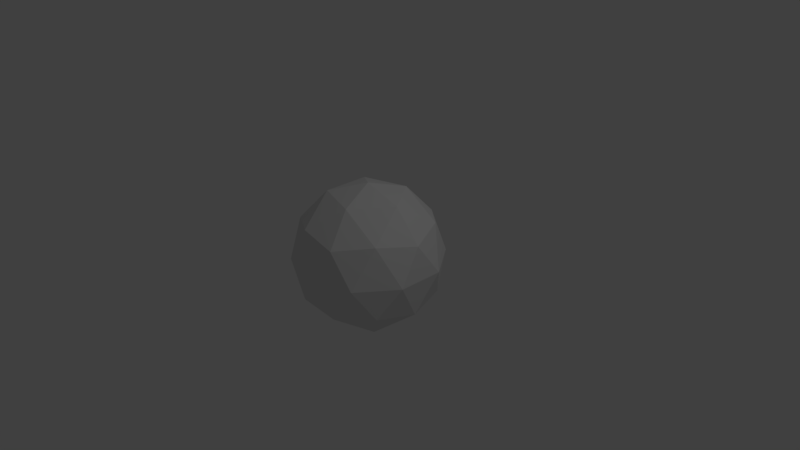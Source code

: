 # Source: fireball.blend  (saved by Blender 2.79.0; exported with 4.5.12 LTS)
import bpy
from mathutils import Matrix  # noqa: F401  (used for matrix-valued properties, if any)

bpy.ops.wm.read_factory_settings(use_empty=True)
scene = bpy.context.scene
scene.name = 'Scene'

# ---- collections
col_collection_1 = bpy.data.collections.new('Collection 1'); scene.collection.children.link(col_collection_1)

# ---- materials (node trees are filled in below, after node groups)
mat_fire = bpy.data.materials.new('fire')
mat_fire.alpha_threshold = 0.0
mat_fire.use_transparent_shadow = False
mat_fire.roughness = 0.5

# ---- material node trees

# ---- world
world_world = bpy.data.worlds.new('World'); scene.world = world_world
world_world.color = (0.05088, 0.05088, 0.05088)
world_world.use_sun_shadow = False
world_world.sun_shadow_jitter_overblur = 0.0
world_world.cycles.sampling_method = 'MANUAL'

# ---- cameras
cam_camera = bpy.data.cameras.new('Camera')
cam_camera.clip_end = 100.0
cam_camera.lens = 35.0
cam_camera.sensor_width = 32.0
cam_camera.sensor_height = 18.0
cam_camera.ortho_scale = 7.314
cam_camera.dof.focus_distance = 0.0
cam_camera.dof.aperture_fstop = 128.0

# ---- lights
light_lamp = bpy.data.lights.new('Lamp', 'POINT')
light_lamp.transmission_factor = 0.0
light_lamp.cutoff_distance = 30.0
light_lamp.energy = 100.0
light_lamp.shadow_buffer_clip_start = 1.001
light_lamp.shadow_soft_size = 0.1
light_lamp.shadow_maximum_resolution = 0.006
light_lamp.use_absolute_resolution = True

# ---- meshes
me_icosphere = bpy.data.meshes.new('Icosphere')
me_icosphere.from_pydata([(0.0, 0.0, -1.0), (0.7236, -0.5257, -0.4472), (-0.2764, -0.8506, -0.4472), (-0.8944, 0.0, -0.4472), (-0.2764, 0.8506, -0.4472), (0.7236, 0.5257, -0.4472), (0.2764, -0.8506, 0.4472), (-0.7236, -0.5257, 0.4472), (-0.7236, 0.5257, 0.4472), (0.2764, 0.8506, 0.4472), (0.8944, 0.0, 0.4472), (0.0, 0.0, 1.0), (-0.1625, -0.5, -0.8507), (0.4253, -0.309, -0.8507), (0.2629, -0.809, -0.5257), (0.8506, 0.0, -0.5257), (0.4253, 0.309, -0.8507), (-0.5257, 0.0, -0.8507), (-0.6882, -0.5, -0.5257), (-0.1625, 0.5, -0.8507), (-0.6882, 0.5, -0.5257), (0.2629, 0.809, -0.5257), (0.9511, -0.309, 0.0), (0.9511, 0.309, 0.0), (0.0, -1.0, 0.0), (0.5878, -0.809, 0.0), (-0.9511, -0.309, 0.0), (-0.5878, -0.809, 0.0), (-0.5878, 0.809, 0.0), (-0.9511, 0.309, 0.0), (0.5878, 0.809, 0.0), (0.0, 1.0, 0.0), (0.6882, -0.5, 0.5257), (-0.2629, -0.809, 0.5257), (-0.8506, 0.0, 0.5257), (-0.2629, 0.809, 0.5257), (0.6882, 0.5, 0.5257), (0.1625, -0.5, 0.8507), (0.5257, 0.0, 0.8507), (-0.4253, -0.309, 0.8507), (-0.4253, 0.309, 0.8507), (0.1625, 0.5, 0.8507)], [], [(0, 13, 12), (1, 13, 15), (0, 12, 17), (0, 17, 19), (0, 19, 16), (1, 15, 22), (2, 14, 24), (3, 18, 26), (4, 20, 28), (5, 21, 30), (1, 22, 25), (2, 24, 27), (3, 26, 29), (4, 28, 31), (5, 30, 23), (6, 32, 37), (7, 33, 39), (8, 34, 40), (9, 35, 41), (10, 36, 38), (38, 41, 11), (38, 36, 41), (36, 9, 41), (41, 40, 11), (41, 35, 40), (35, 8, 40), (40, 39, 11), (40, 34, 39), (34, 7, 39), (39, 37, 11), (39, 33, 37), (33, 6, 37), (37, 38, 11), (37, 32, 38), (32, 10, 38), (23, 36, 10), (23, 30, 36), (30, 9, 36), (31, 35, 9), (31, 28, 35), (28, 8, 35), (29, 34, 8), (29, 26, 34), (26, 7, 34), (27, 33, 7), (27, 24, 33), (24, 6, 33), (25, 32, 6), (25, 22, 32), (22, 10, 32), (30, 31, 9), (30, 21, 31), (21, 4, 31), (28, 29, 8), (28, 20, 29), (20, 3, 29), (26, 27, 7), (26, 18, 27), (18, 2, 27), (24, 25, 6), (24, 14, 25), (14, 1, 25), (22, 23, 10), (22, 15, 23), (15, 5, 23), (16, 21, 5), (16, 19, 21), (19, 4, 21), (19, 20, 4), (19, 17, 20), (17, 3, 20), (17, 18, 3), (17, 12, 18), (12, 2, 18), (15, 16, 5), (15, 13, 16), (13, 0, 16), (12, 14, 2), (12, 13, 14), (13, 1, 14)])
_uv = me_icosphere.uv_layers.new(name='UVMap')
_uv.uv.foreach_set('vector', [0.2487, 0.8441, 0.1939, 0.6807, 0.325, 0.7138, 0.1273, 0.5432, 0.1939, 0.6807, 0.04775, 0.6807, 0.2487, 0.8441, 0.325, 0.7138, 0.3311, 0.9111, 0.2487, 0.8441, 0.3311, 0.9111, 0.2039, 1.0, 0.2487, 0.8441, 0.2039, 1.0, 0.1191, 0.8576, 0.1273, 0.5432, 0.04775, 0.6807, 0.01712, 0.5369, 0.4436, 0.4429, 0.4045, 0.5369, 0.3354, 0.371, 0.6616, 0.2684, 0.559, 0.371, 0.559, 0.1659, 0.743, 0.6905, 0.8728, 0.6834, 0.7935, 0.8565, 0.1082, 0.4429, 9.416e-07, 0.371, 0.09549, 0.2684, 0.8058, 0.4603, 0.7227, 0.3268, 0.8688, 0.3196, 0.4436, 0.4429, 0.3354, 0.371, 0.4309, 0.2684, 0.6616, 0.2684, 0.559, 0.1659, 0.6708, 0.1025, 0.743, 0.6905, 0.7935, 0.8565, 0.6634, 0.8169, 0.1082, 0.4429, 0.09549, 0.2684, 0.2236, 0.371, 0.9193, 0.1536, 0.7895, 0.1465, 0.8705, 0.0, 0.6623, 0.8441, 0.6046, 1.0, 0.5432, 0.8576, 0.535, 0.5432, 0.6145, 0.6807, 0.4684, 0.6807, 0.1082, 0.094, 0.0691, 0.0, 0.2073, 1.384e-07, 0.3262, 0.2684, 0.2236, 0.1659, 0.3354, 0.1025, 0.3311, 0.9111, 0.3373, 0.7138, 0.4136, 0.8441, 0.3354, 0.1025, 0.2236, 0.1659, 0.2073, 1.384e-07, 0.2236, 0.1659, 0.1082, 0.094, 0.2073, 1.384e-07, 0.3373, 0.7138, 0.4684, 0.6807, 0.4136, 0.8441, 0.3373, 0.7138, 0.4086, 0.5369, 0.4684, 0.6807, 0.4086, 0.5369, 0.535, 0.5432, 0.4684, 0.6807, 0.4684, 0.6807, 0.5432, 0.8576, 0.4136, 0.8441, 0.4684, 0.6807, 0.6145, 0.6807, 0.5432, 0.8576, 0.6145, 0.6807, 0.6623, 0.8441, 0.5432, 0.8576, 0.5432, 0.8576, 0.4584, 1.0, 0.4136, 0.8441, 0.5432, 0.8576, 0.6046, 1.0, 0.4584, 1.0, 1.0, 0.08251, 0.9193, 0.1536, 0.8705, 0.0, 0.4584, 1.0, 0.3311, 0.9111, 0.4136, 0.8441, 0.8705, 0.0, 0.7895, 0.1465, 0.7244, 0.00724, 0.7895, 0.1465, 0.6708, 0.1659, 0.7244, 0.00724, 0.2236, 0.371, 0.2236, 0.1659, 0.3262, 0.2684, 0.2236, 0.371, 0.09549, 0.2684, 0.2236, 0.1659, 0.09549, 0.2684, 0.1082, 0.094, 0.2236, 0.1659, 0.0, 0.1659, 0.0691, 0.0, 0.1082, 0.094, 0.6634, 0.8169, 0.7935, 0.8565, 0.7301, 0.9972, 0.7935, 0.8565, 0.8565, 0.9972, 0.7301, 0.9972, 0.6452, 0.5369, 0.6145, 0.6807, 0.535, 0.5432, 0.6708, 0.1025, 0.559, 0.1659, 0.5427, 0.0, 0.559, 0.1659, 0.4436, 0.094, 0.5427, 0.0, 0.4309, 0.2684, 0.3354, 0.1659, 0.4436, 0.094, 0.4309, 0.2684, 0.3354, 0.371, 0.3354, 0.1659, 0.9989, 0.28, 0.9193, 0.1536, 1.0, 0.08251, 0.8688, 0.3196, 0.7895, 0.1465, 0.9193, 0.1536, 0.8688, 0.3196, 0.7227, 0.3268, 0.7895, 0.1465, 0.7227, 0.3268, 0.6708, 0.1659, 0.7895, 0.1465, 0.09549, 0.2684, 0.0, 0.1659, 0.1082, 0.094, 0.09549, 0.2684, 9.416e-07, 0.371, 0.0, 0.1659, 0.6623, 0.6194, 0.743, 0.6905, 0.6634, 0.8169, 0.7935, 0.8565, 0.9396, 0.8637, 0.8565, 0.9972, 0.7935, 0.8565, 0.8728, 0.6834, 0.9396, 0.8637, 0.8728, 0.6834, 0.9915, 0.7028, 0.9396, 0.8637, 0.559, 0.1659, 0.4309, 0.2684, 0.4436, 0.094, 0.559, 0.1659, 0.559, 0.371, 0.4309, 0.2684, 0.559, 0.371, 0.4436, 0.4429, 0.4309, 0.2684, 0.9989, 0.28, 0.8688, 0.3196, 0.9193, 0.1536, 0.9989, 0.28, 0.9322, 0.4603, 0.8688, 0.3196, 0.9322, 0.4603, 0.8058, 0.4603, 0.8688, 0.3196, 0.3354, 0.4344, 0.2236, 0.371, 0.3262, 0.2684, 0.3354, 0.4344, 0.2073, 0.5369, 0.2236, 0.371, 0.2073, 0.5369, 0.1082, 0.4429, 0.2236, 0.371, 0.1191, 0.8576, 0.05771, 1.0, 0.0, 0.8441, 0.1191, 0.8576, 0.2039, 1.0, 0.05771, 1.0, 0.7918, 0.5369, 0.743, 0.6905, 0.6623, 0.6194, 0.7918, 0.5369, 0.8728, 0.6834, 0.743, 0.6905, 0.7918, 0.5369, 0.9379, 0.5441, 0.8728, 0.6834, 0.9379, 0.5441, 0.9915, 0.7028, 0.8728, 0.6834, 0.6708, 0.4344, 0.559, 0.371, 0.6616, 0.2684, 0.6708, 0.4344, 0.5427, 0.5369, 0.559, 0.371, 0.5427, 0.5369, 0.4436, 0.4429, 0.559, 0.371, 0.04775, 0.6807, 0.1191, 0.8576, 0.0, 0.8441, 0.04775, 0.6807, 0.1939, 0.6807, 0.1191, 0.8576, 0.1939, 0.6807, 0.2487, 0.8441, 0.1191, 0.8576, 0.5427, 0.5369, 0.4045, 0.5369, 0.4436, 0.4429, 0.325, 0.7138, 0.1939, 0.6807, 0.2537, 0.5369, 0.1939, 0.6807, 0.1273, 0.5432, 0.2537, 0.5369])
me_icosphere.materials.append(mat_fire)
me_icosphere.use_remesh_preserve_volume = False
me_icosphere.use_remesh_preserve_attributes = False
me_icosphere.use_mirror_vertex_groups = False
me_icosphere.update()

# ---- objects
ob_icosphere = bpy.data.objects.new('Icosphere', me_icosphere)
ob_lamp = bpy.data.objects.new('Lamp', light_lamp)
ob_camera = bpy.data.objects.new('Camera', cam_camera)

# ---- transforms, parenting, visibility, modifiers, constraints
ob_icosphere.location = (0.0, 0.0, 0.0)
ob_icosphere.lineart.crease_threshold = 0.0
ob_lamp.location = (4.076, 1.005, 5.904)
ob_lamp.rotation_euler = (0.6503, 0.05522, 1.866)
ob_lamp.lock_rotations_4d = False
ob_lamp.empty_display_type = 'ARROWS'
ob_lamp.color = (0.0, 0.0, 0.0, 0.0)
ob_lamp.lineart.crease_threshold = 0.0
ob_camera.location = (7.481, -6.508, 5.344)
ob_camera.rotation_euler = (1.109, 0.0, 0.8149)
ob_camera.lock_rotations_4d = False
ob_camera.empty_display_type = 'ARROWS'
ob_camera.color = (0.0, 0.0, 0.0, 0.0)
ob_camera.display_type = 'WIRE'
ob_camera.lineart.crease_threshold = 0.0

# ---- collection membership
col_collection_1.objects.link(ob_icosphere)
col_collection_1.objects.link(ob_lamp)
col_collection_1.objects.link(ob_camera)

# ---- scene / render settings (as saved in the file)
scene.camera = ob_camera
scene.frame_start = 1; scene.frame_end = 250; scene.frame_set(1)
scene.render.engine = 'BLENDER_EEVEE_NEXT'
scene.render.resolution_percentage = 50
scene.render.dither_intensity = 0.0
scene.cycles.use_denoising = False
scene.cycles.samples = 128
scene.cycles.sampling_pattern = 'TABULATED_SOBOL'
scene.cycles.use_adaptive_sampling = False
scene.cycles.use_light_tree = False
scene.cycles.blur_glossy = 0.0
scene.cycles.sample_clamp_indirect = 0.0
scene.view_settings.view_transform = 'Standard'
bpy.context.view_layer.update()
